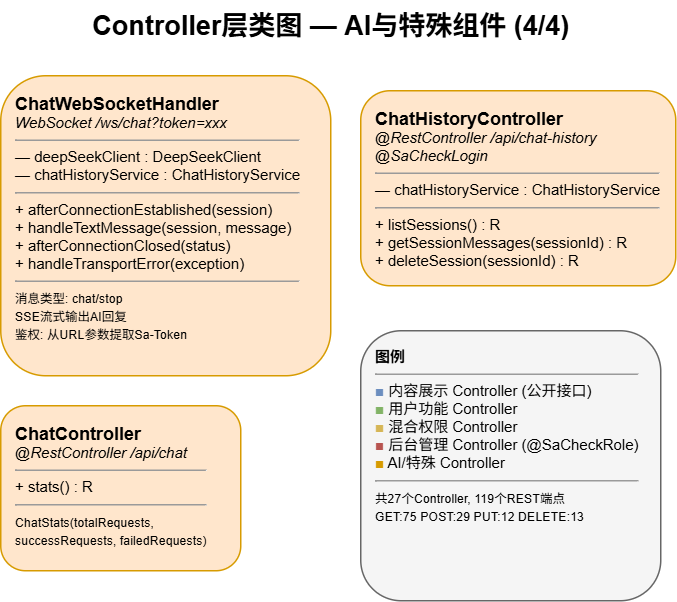

The diagram above was exported from draw.io. Its source (the exported page's mxGraphModel, read from the mxfile embedded in the PNG):
<mxGraphModel dx="1022" dy="564" grid="1" gridSize="10" guides="1" tooltips="1" connect="1" arrows="1" fold="1" page="1" pageScale="1" pageWidth="1000" pageHeight="600" math="0" shadow="0">
  <root>
    <mxCell id="0" />
    <mxCell id="1" parent="0" />
    <mxCell id="title" parent="1" style="text;html=1;fontSize=18;fontStyle=1;align=center;" value="Controller层类图 — AI与特殊组件 (4/4)" vertex="1">
      <mxGeometry height="35" width="400" x="50" y="10" as="geometry" />
    </mxCell>
    <mxCell id="ChatWebSocketHandler" parent="1" style="rounded=1;whiteSpace=wrap;html=1;fillColor=#ffe6cc;strokeColor=#d79b00;fontSize=10;align=left;verticalAlign=top;spacingLeft=8;spacingTop=5;" value="&lt;b style='font-size:12px'&gt;ChatWebSocketHandler&lt;/b&gt;&lt;br&gt;&lt;i&gt;WebSocket /ws/chat?token=xxx&lt;/i&gt;&lt;hr size='1'&gt;— deepSeekClient : DeepSeekClient&lt;br&gt;— chatHistoryService : ChatHistoryService&lt;hr size='1'&gt;+ afterConnectionEstablished(session)&lt;br&gt;+ handleTextMessage(session, message)&lt;br&gt;+ afterConnectionClosed(status)&lt;br&gt;+ handleTransportError(exception)&lt;hr size='1'&gt;&lt;small&gt;消息类型: chat/stop&lt;/small&gt;&lt;br&gt;&lt;small&gt;SSE流式输出AI回复&lt;/small&gt;&lt;br&gt;&lt;small&gt;鉴权: 从URL参数提取Sa-Token&lt;/small&gt;" vertex="1">
      <mxGeometry height="200" width="220" x="30" y="60" as="geometry" />
    </mxCell>
    <mxCell id="ChatHistoryController" parent="1" style="rounded=1;whiteSpace=wrap;html=1;fillColor=#ffe6cc;strokeColor=#d79b00;fontSize=10;align=left;verticalAlign=top;spacingLeft=8;spacingTop=5;" value="&lt;b style='font-size:12px'&gt;ChatHistoryController&lt;/b&gt;&lt;br&gt;&lt;i&gt;@RestController /api/chat-history&lt;/i&gt;&lt;br&gt;&lt;i&gt;@SaCheckLogin&lt;/i&gt;&lt;hr size='1'&gt;— chatHistoryService : ChatHistoryService&lt;hr size='1'&gt;+ listSessions() : R&lt;List&gt;&lt;br&gt;+ getSessionMessages(sessionId) : R&lt;List&gt;&lt;br&gt;+ deleteSession(sessionId) : R&lt;String&gt;" vertex="1">
      <mxGeometry height="130" width="210" x="270" y="70" as="geometry" />
    </mxCell>
    <mxCell id="ChatController" parent="1" style="rounded=1;whiteSpace=wrap;html=1;fillColor=#ffe6cc;strokeColor=#d79b00;fontSize=10;align=left;verticalAlign=top;spacingLeft=8;spacingTop=5;" value="&lt;b style='font-size:12px'&gt;ChatController&lt;/b&gt;&lt;br&gt;&lt;i&gt;@RestController /api/chat&lt;/i&gt;&lt;hr size='1'&gt;+ stats() : R&lt;ChatStats&gt;&lt;hr size='1'&gt;&lt;small&gt;ChatStats(totalRequests,&lt;br&gt;  successRequests, failedRequests)&lt;/small&gt;" vertex="1">
      <mxGeometry height="110" width="160" x="30" y="280" as="geometry" />
    </mxCell>
    <mxCell id="legend" parent="1" style="rounded=1;whiteSpace=wrap;html=1;fillColor=#f5f5f5;strokeColor=#666;fontSize=10;align=left;verticalAlign=top;spacingLeft=8;spacingTop=5;" value="&lt;b&gt;图例&lt;/b&gt;&lt;hr size='1'&gt;&lt;font color='#6c8ebf'&gt;■&lt;/font&gt; 内容展示 Controller (公开接口)&lt;br&gt;&lt;font color='#82b366'&gt;■&lt;/font&gt; 用户功能 Controller&lt;br&gt;&lt;font color='#d6b656'&gt;■&lt;/font&gt; 混合权限 Controller&lt;br&gt;&lt;font color='#b85450'&gt;■&lt;/font&gt; 后台管理 Controller (@SaCheckRole)&lt;br&gt;&lt;font color='#d79b00'&gt;■&lt;/font&gt; AI/特殊 Controller&lt;hr size='1'&gt;&lt;small&gt;共27个Controller, 119个REST端点&lt;/small&gt;&lt;br&gt;&lt;small&gt;GET:75 POST:29 PUT:12 DELETE:13&lt;/small&gt;" vertex="1">
      <mxGeometry height="180" width="200" x="270" y="230" as="geometry" />
    </mxCell>
  </root>
</mxGraphModel>